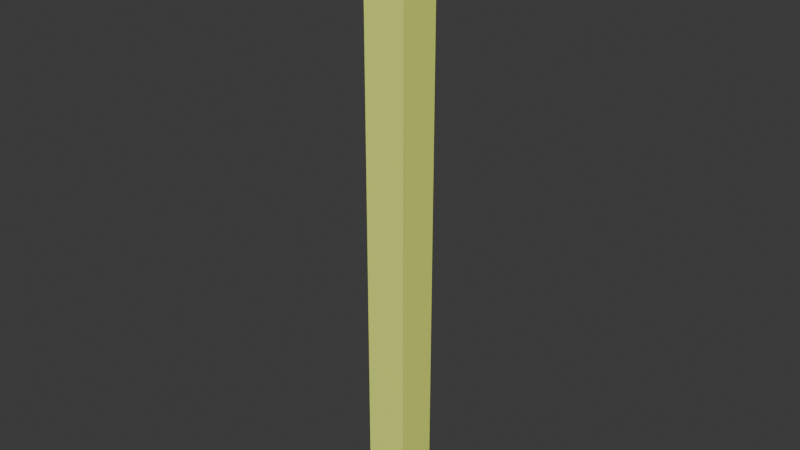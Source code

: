 # Source: floor.blend  (saved by Blender 4.0.36; exported with 4.5.12 LTS)
import bpy
from mathutils import Matrix  # noqa: F401  (used for matrix-valued properties, if any)

bpy.ops.wm.read_factory_settings(use_empty=True)
scene = bpy.context.scene
scene.name = 'Scene'

# ---- collections
col_collection = bpy.data.collections.new('Collection'); scene.collection.children.link(col_collection)

# ---- materials (node trees are filled in below, after node groups)
mat_material_001 = bpy.data.materials.new('Material.001')
mat_material_001.use_transparent_shadow = False
mat_material_001.diffuse_color = (1.0, 1.0, 1.0, 1.0)
mat_material_001.roughness = 0.5528
mat_material_002 = bpy.data.materials.new('Material.002')
mat_material_002.use_transparent_shadow = False
mat_material_002.diffuse_color = (1.0, 1.0, 1.0, 1.0)
mat_material_002.roughness = 0.5528
mat_material_003 = bpy.data.materials.new('Material.003')
mat_material_003.use_transparent_shadow = False
mat_material_003.diffuse_color = (1.0, 1.0, 1.0, 1.0)
mat_material_003.roughness = 0.5528
mat_material_004 = bpy.data.materials.new('Material.004')
mat_material_004.use_transparent_shadow = False
mat_material_004.diffuse_color = (1.0, 1.0, 1.0, 1.0)
mat_material_004.roughness = 0.5528

# ---- material node trees
mat_material_001.use_nodes = True; mat_material_001.node_tree.nodes.clear()
_N = mat_material_001.node_tree.nodes; _L = mat_material_001.node_tree.links
n0 = _N.new('ShaderNodeBsdfPrincipled'); n0.name = 'Principled BSDF'; n0.location = (10, 300)
n0.inputs[0].default_value = (0.8797, 1.0, 0.1837, 1.0)
n0.inputs[2].default_value = 0.5528
n0.inputs[3].default_value = 1.45
n0.inputs[27].default_value = (0.0, 0.0, 0.0, 1.0)
n0.inputs[28].default_value = 1.0
n1 = _N.new('ShaderNodeOutputMaterial'); n1.name = 'Material Output'; n1.location = (300, 300)
n2 = _N.new('ShaderNodeNormalMap'); n2.name = 'Normal Map'; n2.location = (-300, -300)
n2.label = 'Normal/Map'
_L.new(n0.outputs[0], n1.inputs[0])
_L.new(n2.outputs[0], n0.inputs[5])
n1.is_active_output = True
mat_material_002.use_nodes = True; mat_material_002.node_tree.nodes.clear()
_N = mat_material_002.node_tree.nodes; _L = mat_material_002.node_tree.links
n0 = _N.new('ShaderNodeBsdfPrincipled'); n0.name = 'Principled BSDF'; n0.location = (10, 300)
n0.inputs[0].default_value = (0.0223, 1.0, 0.0, 1.0)
n0.inputs[2].default_value = 0.5528
n0.inputs[3].default_value = 1.45
n0.inputs[27].default_value = (0.0, 0.0, 0.0, 1.0)
n0.inputs[28].default_value = 1.0
n1 = _N.new('ShaderNodeOutputMaterial'); n1.name = 'Material Output'; n1.location = (300, 300)
n2 = _N.new('ShaderNodeNormalMap'); n2.name = 'Normal Map'; n2.location = (-300, -300)
n2.label = 'Normal/Map'
_L.new(n0.outputs[0], n1.inputs[0])
_L.new(n2.outputs[0], n0.inputs[5])
n1.is_active_output = True
mat_material_003.use_nodes = True; mat_material_003.node_tree.nodes.clear()
_N = mat_material_003.node_tree.nodes; _L = mat_material_003.node_tree.links
n0 = _N.new('ShaderNodeBsdfPrincipled'); n0.name = 'Principled BSDF'; n0.location = (10, 300)
n0.inputs[0].default_value = (0.2599, 0.04921, 1.0, 1.0)
n0.inputs[2].default_value = 0.5528
n0.inputs[3].default_value = 1.45
n0.inputs[27].default_value = (0.0, 0.0, 0.0, 1.0)
n0.inputs[28].default_value = 1.0
n1 = _N.new('ShaderNodeOutputMaterial'); n1.name = 'Material Output'; n1.location = (300, 300)
n2 = _N.new('ShaderNodeNormalMap'); n2.name = 'Normal Map'; n2.location = (-300, -300)
n2.label = 'Normal/Map'
_L.new(n0.outputs[0], n1.inputs[0])
_L.new(n2.outputs[0], n0.inputs[5])
n1.is_active_output = True
mat_material_004.use_nodes = True; mat_material_004.node_tree.nodes.clear()
_N = mat_material_004.node_tree.nodes; _L = mat_material_004.node_tree.links
n0 = _N.new('ShaderNodeBsdfPrincipled'); n0.name = 'Principled BSDF'; n0.location = (10, 300)
n0.inputs[0].default_value = (1.0, 0.01364, 0.0, 1.0)
n0.inputs[2].default_value = 0.5528
n0.inputs[3].default_value = 1.45
n0.inputs[27].default_value = (0.0, 0.0, 0.0, 1.0)
n0.inputs[28].default_value = 1.0
n1 = _N.new('ShaderNodeOutputMaterial'); n1.name = 'Material Output'; n1.location = (300, 300)
n2 = _N.new('ShaderNodeNormalMap'); n2.name = 'Normal Map'; n2.location = (-300, -300)
n2.label = 'Normal/Map'
_L.new(n0.outputs[0], n1.inputs[0])
_L.new(n2.outputs[0], n0.inputs[5])
n1.is_active_output = True

# ---- world
world_world = bpy.data.worlds.new('World'); scene.world = world_world
world_world.use_nodes = True; world_world.node_tree.nodes.clear()
_N = world_world.node_tree.nodes; _L = world_world.node_tree.links
n0 = _N.new('ShaderNodeOutputWorld'); n0.name = 'World Output'; n0.location = (300, 300)
n1 = _N.new('ShaderNodeBackground'); n1.name = 'Background'; n1.location = (10, 300)
n1.inputs[0].default_value = (0.05088, 0.05088, 0.05088, 1.0)
_L.new(n1.outputs[0], n0.inputs[0])
n0.is_active_output = True
world_world.color = (0.05088, 0.05088, 0.05088)
world_world.use_sun_shadow = False
world_world.sun_shadow_jitter_overblur = 0.0

# ---- meshes
me_mesh = bpy.data.meshes.new('Mesh')
me_mesh.from_pydata([(2.0, 2.0, -58.55), (2.0, -2.0, -58.55), (-2.0, 2.0, -58.55), (-2.0, -2.0, -58.55), (2.0, 2.0, -0.1432), (2.0, -2.0, -0.1432), (-2.0, 2.0, -0.1432), (-2.0, -2.0, -0.1432), (1.584, 1.92, 0.0), (1.737, 2.0, -0.04474), (1.92, 1.584, 0.0), (2.0, 1.737, -0.04474), (1.584, -1.92, 0.0), (1.737, -2.0, -0.04474), (1.92, -1.584, 0.0), (2.0, -1.737, -0.04474), (-1.584, 1.92, 0.0), (-1.737, 2.0, -0.04474), (-1.92, 1.584, 0.0), (-2.0, 1.737, -0.04474), (-1.92, -1.584, 0.0), (-2.0, -1.737, -0.04474), (-1.584, -1.92, 0.0), (-1.737, -2.0, -0.04474)], [], [(21, 7, 23), (17, 6, 19), (13, 5, 15), (2, 0, 1, 3), (0, 4, 11, 15, 5, 1), (10, 8, 16, 18, 20, 22, 12, 14), (1, 5, 13, 23, 7, 3), (3, 7, 21, 19, 6, 2), (2, 6, 17, 9, 4, 0), (8, 10, 11, 9), (14, 12, 13, 15), (18, 16, 17, 19), (22, 20, 21, 23), (15, 11, 10, 14), (9, 17, 16, 8), (19, 21, 20, 18), (23, 13, 12, 22), (4, 9, 11)])
_uv = me_mesh.uv_layers.new(name='UVMap')
_uv.uv.foreach_set('vector', [0.7669, 0.7335, 0.5292, 0.75, 0.5951, 0.3898, 0.7505, 0.5, 0.5292, 0.5, 0.5951, 0.8273, 0.6115, 0.5156, 0.5292, 0.0, 0.5951, 0.3273, 0.125, 0.5, 0.375, 0.5, 0.375, 0.75, 0.125, 0.75, 0.375, 0.25, 0.5292, 0.25, 0.5951, 0.2665, 0.5951, 0.4835, 0.5292, 0.5, 0.375, 0.5, 0.63, 0.526, 0.651, 0.505, 0.849, 0.505, 0.87, 0.526, 0.87, 0.724, 0.849, 0.745, 0.651, 0.745, 0.63, 0.724, 0.375, 0.0, 0.5292, 0.0, 0.5951, 0.01647, 0.5951, 0.2335, 0.5292, 0.25, 0.375, 0.25, 0.375, 0.75, 0.5292, 0.75, 0.5951, 0.7665, 0.5951, 0.9835, 0.5292, 1.0, 0.375, 1.0, 0.375, 0.5, 0.5292, 0.5, 0.5951, 0.5165, 0.5951, 0.7335, 0.5292, 0.75, 0.375, 0.75, 0.651, 0.505, 0.63, 0.526, 0.6287, 0.5202, 0.6452, 0.5037, 0.63, 0.724, 0.651, 0.745, 0.6452, 0.7463, 0.6287, 0.7298, 0.87, 0.526, 0.849, 0.505, 0.8548, 0.5037, 0.8713, 0.5202, 0.849, 0.745, 0.87, 0.724, 0.8713, 0.7298, 0.8548, 0.7463, 0.625, 0.726, 0.625, 0.524, 0.63, 0.526, 0.63, 0.724, 0.649, 0.5, 0.851, 0.5, 0.849, 0.505, 0.651, 0.505, 0.875, 0.524, 0.875, 0.726, 0.87, 0.724, 0.87, 0.526, 0.851, 0.75, 0.649, 0.75, 0.651, 0.745, 0.849, 0.745, 0.5292, 0.25, 0.5951, 0.5773, 0.5951, 0.4383])
me_mesh.materials.append(mat_material_001)
me_mesh.materials.append(mat_material_002)
me_mesh.materials.append(mat_material_003)
me_mesh.materials.append(mat_material_004)
me_mesh.update()
me_mesh.normals_split_custom_set([tuple(v) for v in zip(*[iter([-0.3303, -0.3303, 0.8842, -0.3303, -0.3303, 0.8842, -0.3303, -0.3303, 0.8842, -0.3303, 0.3303, 0.8842, -0.3303, 0.3303, 0.8842, -0.3303, 0.3303, 0.8842, 0.3303, -0.3303, 0.8842, 0.3303, -0.3303, 0.8842, 0.3303, -0.3303, 0.8842, 0.0, 0.0, -1.0, 0.0, 0.0, -1.0, 0.0, 0.0, -1.0, 0.0, 0.0, -1.0, 1.0, 0.0, 0.0, 1.0, 0.0, 0.0, 1.0, 0.0, 0.0, 1.0, 0.0, 0.0, 1.0, 0.0, 0.0, 1.0, 0.0, 0.0, 0.0, 0.0, 1.0, 0.0, 0.0, 1.0, 0.0, 0.0, 1.0, 0.0, 0.0, 1.0, 0.0, 0.0, 1.0, 0.0, 0.0, 1.0, 0.0, 0.0, 1.0, 0.0, 0.0, 1.0, 0.0, -1.0, 0.0, 0.0, -1.0, 0.0, 0.0, -1.0, 0.0, 0.0, -1.0, 0.0, 0.0, -1.0, 0.0, 0.0, -1.0, 0.0, -1.0, 0.0, 0.0, -1.0, 0.0, 0.0, -1.0, 0.0, 0.0, -1.0, 0.0, 0.0, -1.0, 0.0, 0.0, -1.0, 0.0, 0.0, 0.0, 1.0, 0.0, 0.0, 1.0, 0.0, 0.0, 1.0, 0.0, 0.0, 1.0, 0.0, 0.0, 1.0, 0.0, 0.0, 1.0, 0.0, 0.1859, 0.1859, 0.9648, 0.1859, 0.1859, 0.9648, 0.1859, 0.1859, 0.9648, 0.1859, 0.1859, 0.9648, 0.1859, -0.1859, 0.9648, 0.1859, -0.1859, 0.9648, 0.1859, -0.1859, 0.9648, 0.1859, -0.1859, 0.9648, -0.1859, 0.1859, 0.9648, -0.1859, 0.1859, 0.9648, -0.1859, 0.1859, 0.9648, -0.1859, 0.1859, 0.9648, -0.1859, -0.1859, 0.9648, -0.1859, -0.1859, 0.9648, -0.1859, -0.1859, 0.9648, -0.1859, -0.1859, 0.9648, 0.4903, 0.0, 0.8715, 0.4903, 0.0, 0.8715, 0.4903, 0.0, 0.8715, 0.4903, 0.0, 0.8715, 0.0, 0.4903, 0.8715, 0.0, 0.4903, 0.8715, 0.0, 0.4903, 0.8715, 0.0, 0.4903, 0.8715, -0.4903, 0.0, 0.8715, -0.4903, 0.0, 0.8715, -0.4903, 0.0, 0.8715, -0.4903, 0.0, 0.8715, 0.0, -0.4903, 0.8715, 0.0, -0.4903, 0.8715, 0.0, -0.4903, 0.8715, 0.0, -0.4903, 0.8715, 0.3303, 0.3303, 0.8842, 0.3303, 0.3303, 0.8842, 0.3303, 0.3303, 0.8842])] * 3)])

# ---- objects
ob_door = bpy.data.objects.new('Door', me_mesh)

# ---- transforms, parenting, visibility, modifiers, constraints
ob_door.location = (0.0, 0.0, 0.0)
ob_door.color = (0.8, 0.8, 0.8, 1.0)

# ---- collection membership
col_collection.objects.link(ob_door)

# ---- scene / render settings (as saved in the file)
scene.frame_start = 1; scene.frame_end = 250; scene.frame_set(1)
scene.render.engine = 'BLENDER_EEVEE_NEXT'
scene.cycles.sampling_pattern = 'TABULATED_SOBOL'
bpy.context.view_layer.update()

# ---- added for rendering (the .blend has no active camera and no usable light): camera, sun
cam_auto = bpy.data.cameras.new('AutoCamera')
cam_auto.lens = 50.0
cam_auto.sensor_width = 36.0
cam_auto.clip_end = 1000.0
ob_auto_camera = bpy.data.objects.new('AutoCamera', cam_auto)
scene.collection.objects.link(ob_auto_camera)
ob_auto_camera.location = (54.4257, -65.3109, 14.2647)
ob_auto_camera.rotation_euler = (1.09748, -7.21219e-08, 0.694738)
scene.camera = ob_auto_camera
light_auto_sun = bpy.data.lights.new('AutoSun', 'SUN')
light_auto_sun.energy = 3.0
light_auto_sun.angle = 0.0523599
ob_auto_sun = bpy.data.objects.new('AutoSun', light_auto_sun)
scene.collection.objects.link(ob_auto_sun)
ob_auto_sun.rotation_euler = (0.872665, 0.174533, 0.523599)
bpy.context.view_layer.update()
